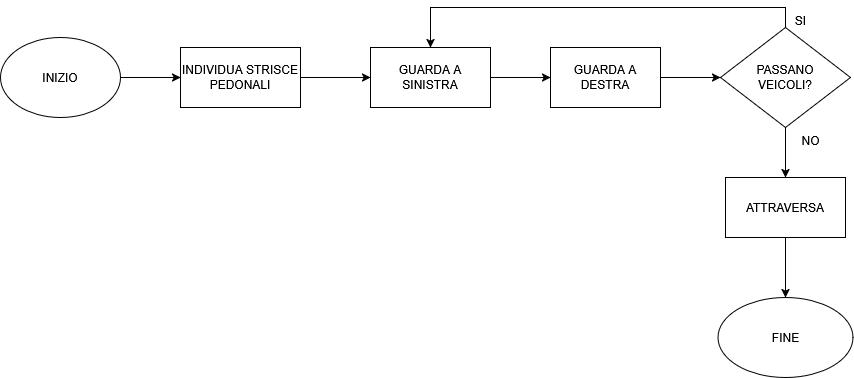

The diagram above was exported from draw.io. Its source (the exported page's mxGraphModel, read from the mxfile embedded in the PNG):
<mxGraphModel dx="1098" dy="572" grid="1" gridSize="10" guides="1" tooltips="1" connect="1" arrows="1" fold="1" page="1" pageScale="1" pageWidth="1169" pageHeight="827" background="#FFFFFF" math="0" shadow="0">
  <root>
    <mxCell id="WIyWlLk6GJQsqaUBKTNV-0" />
    <mxCell id="WIyWlLk6GJQsqaUBKTNV-1" parent="WIyWlLk6GJQsqaUBKTNV-0" />
    <mxCell id="eTEPT2W2Yk4DL421mOPK-2" value="" style="edgeStyle=orthogonalEdgeStyle;rounded=0;orthogonalLoop=1;jettySize=auto;html=1;" edge="1" parent="WIyWlLk6GJQsqaUBKTNV-1" source="eTEPT2W2Yk4DL421mOPK-0" target="eTEPT2W2Yk4DL421mOPK-1">
      <mxGeometry relative="1" as="geometry" />
    </mxCell>
    <mxCell id="eTEPT2W2Yk4DL421mOPK-0" value="INIZIO" style="ellipse;whiteSpace=wrap;html=1;" vertex="1" parent="WIyWlLk6GJQsqaUBKTNV-1">
      <mxGeometry x="80" y="60" width="120" height="80" as="geometry" />
    </mxCell>
    <mxCell id="eTEPT2W2Yk4DL421mOPK-4" value="" style="edgeStyle=orthogonalEdgeStyle;rounded=0;orthogonalLoop=1;jettySize=auto;html=1;" edge="1" parent="WIyWlLk6GJQsqaUBKTNV-1" source="eTEPT2W2Yk4DL421mOPK-1" target="eTEPT2W2Yk4DL421mOPK-3">
      <mxGeometry relative="1" as="geometry" />
    </mxCell>
    <mxCell id="eTEPT2W2Yk4DL421mOPK-1" value="INDIVIDUA STRISCE PEDONALI" style="whiteSpace=wrap;html=1;" vertex="1" parent="WIyWlLk6GJQsqaUBKTNV-1">
      <mxGeometry x="260" y="70" width="120" height="60" as="geometry" />
    </mxCell>
    <mxCell id="eTEPT2W2Yk4DL421mOPK-6" value="" style="edgeStyle=orthogonalEdgeStyle;rounded=0;orthogonalLoop=1;jettySize=auto;html=1;" edge="1" parent="WIyWlLk6GJQsqaUBKTNV-1" source="eTEPT2W2Yk4DL421mOPK-3" target="eTEPT2W2Yk4DL421mOPK-5">
      <mxGeometry relative="1" as="geometry" />
    </mxCell>
    <mxCell id="eTEPT2W2Yk4DL421mOPK-3" value="GUARDA A SINISTRA" style="whiteSpace=wrap;html=1;" vertex="1" parent="WIyWlLk6GJQsqaUBKTNV-1">
      <mxGeometry x="450" y="70" width="120" height="60" as="geometry" />
    </mxCell>
    <mxCell id="eTEPT2W2Yk4DL421mOPK-9" value="" style="edgeStyle=orthogonalEdgeStyle;rounded=0;orthogonalLoop=1;jettySize=auto;html=1;" edge="1" parent="WIyWlLk6GJQsqaUBKTNV-1" source="eTEPT2W2Yk4DL421mOPK-5" target="eTEPT2W2Yk4DL421mOPK-8">
      <mxGeometry relative="1" as="geometry" />
    </mxCell>
    <mxCell id="eTEPT2W2Yk4DL421mOPK-5" value="GUARDA A DESTRA" style="whiteSpace=wrap;html=1;" vertex="1" parent="WIyWlLk6GJQsqaUBKTNV-1">
      <mxGeometry x="630" y="70" width="110" height="60" as="geometry" />
    </mxCell>
    <mxCell id="eTEPT2W2Yk4DL421mOPK-10" style="edgeStyle=orthogonalEdgeStyle;rounded=0;orthogonalLoop=1;jettySize=auto;html=1;exitX=0.5;exitY=0;exitDx=0;exitDy=0;entryX=0.5;entryY=0;entryDx=0;entryDy=0;" edge="1" parent="WIyWlLk6GJQsqaUBKTNV-1" source="eTEPT2W2Yk4DL421mOPK-8" target="eTEPT2W2Yk4DL421mOPK-3">
      <mxGeometry relative="1" as="geometry" />
    </mxCell>
    <mxCell id="eTEPT2W2Yk4DL421mOPK-13" value="" style="edgeStyle=orthogonalEdgeStyle;rounded=0;orthogonalLoop=1;jettySize=auto;html=1;" edge="1" parent="WIyWlLk6GJQsqaUBKTNV-1" source="eTEPT2W2Yk4DL421mOPK-8" target="eTEPT2W2Yk4DL421mOPK-12">
      <mxGeometry relative="1" as="geometry" />
    </mxCell>
    <mxCell id="eTEPT2W2Yk4DL421mOPK-8" value="&lt;div&gt;PASSANO&lt;/div&gt;&lt;div&gt;VEICOLI?&lt;/div&gt;" style="rhombus;whiteSpace=wrap;html=1;" vertex="1" parent="WIyWlLk6GJQsqaUBKTNV-1">
      <mxGeometry x="800" y="50" width="130" height="100" as="geometry" />
    </mxCell>
    <mxCell id="eTEPT2W2Yk4DL421mOPK-11" value="SI" style="text;html=1;align=center;verticalAlign=middle;resizable=0;points=[];autosize=1;strokeColor=none;fillColor=none;" vertex="1" parent="WIyWlLk6GJQsqaUBKTNV-1">
      <mxGeometry x="865" y="28" width="30" height="30" as="geometry" />
    </mxCell>
    <mxCell id="eTEPT2W2Yk4DL421mOPK-16" value="" style="edgeStyle=orthogonalEdgeStyle;rounded=0;orthogonalLoop=1;jettySize=auto;html=1;" edge="1" parent="WIyWlLk6GJQsqaUBKTNV-1" source="eTEPT2W2Yk4DL421mOPK-12" target="eTEPT2W2Yk4DL421mOPK-15">
      <mxGeometry relative="1" as="geometry" />
    </mxCell>
    <mxCell id="eTEPT2W2Yk4DL421mOPK-12" value="ATTRAVERSA" style="whiteSpace=wrap;html=1;" vertex="1" parent="WIyWlLk6GJQsqaUBKTNV-1">
      <mxGeometry x="805" y="200" width="120" height="60" as="geometry" />
    </mxCell>
    <mxCell id="eTEPT2W2Yk4DL421mOPK-14" value="NO" style="text;html=1;align=center;verticalAlign=middle;resizable=0;points=[];autosize=1;strokeColor=none;fillColor=none;" vertex="1" parent="WIyWlLk6GJQsqaUBKTNV-1">
      <mxGeometry x="870" y="148" width="40" height="30" as="geometry" />
    </mxCell>
    <mxCell id="eTEPT2W2Yk4DL421mOPK-15" value="FINE" style="ellipse;whiteSpace=wrap;html=1;" vertex="1" parent="WIyWlLk6GJQsqaUBKTNV-1">
      <mxGeometry x="797.5" y="320" width="135" height="80" as="geometry" />
    </mxCell>
  </root>
</mxGraphModel>